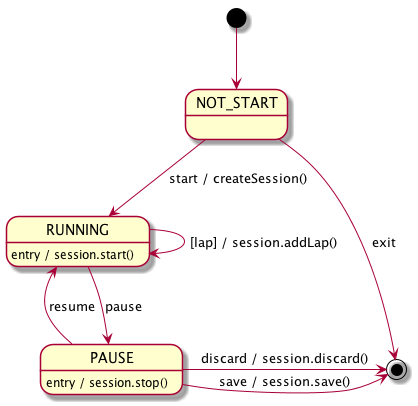

The diagram above was rendered by PlantUML. Its source (embedded in the PNG):
@startuml
[*] --> NOT_START
NOT_START --> RUNNING : start / createSession()
NOT_START -> [*] : exit
RUNNING : entry / session.start()
RUNNING -> RUNNING : [lap] / session.addLap()
RUNNING --> PAUSE : pause
PAUSE -> RUNNING : resume
PAUSE : entry / session.stop()
PAUSE -> [*] : save / session.save()
PAUSE -> [*] : discard / session.discard()
@enduml